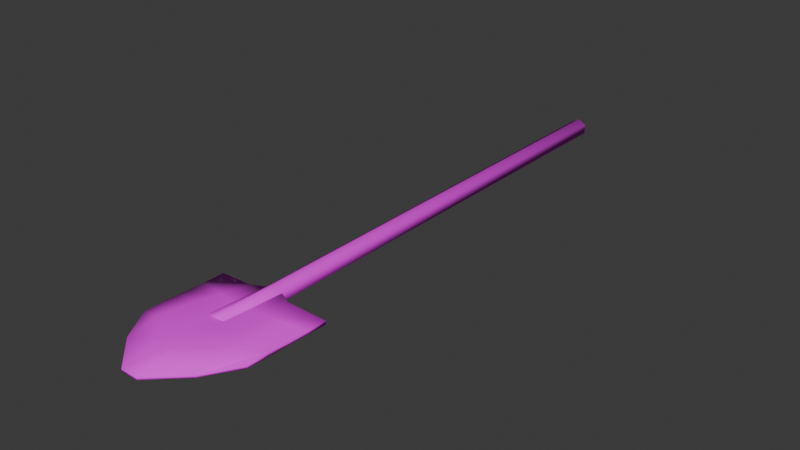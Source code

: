 # Source: Grave_Digger_Shovel.blend  (saved by Blender 4.2.66; exported with 4.5.12 LTS)
import bpy
from mathutils import Matrix  # noqa: F401  (used for matrix-valued properties, if any)

bpy.ops.wm.read_factory_settings(use_empty=True)
scene = bpy.context.scene
scene.name = 'Scene'

# ---- collections
col_collection = bpy.data.collections.new('Collection'); scene.collection.children.link(col_collection)

# ---- images (referenced by path relative to the original .blend; pixels are not part of the script)
import os
ASSET_DIR = os.environ.get("B2B_ASSET_DIR", "")  # directory of the original .blend (textures are referenced by path, not embedded)
HERE = os.path.dirname(os.path.abspath(__file__))  # packed textures are extracted next to this script under _unpacked/

def load_image(name, relpath, width, height, colorspace="sRGB"):
    """Load a texture the original file referenced (path relative to the .blend, or extracted next to this script)."""
    p = next((c for c in (os.path.join(HERE, relpath), os.path.join(ASSET_DIR, relpath)) if relpath and os.path.exists(c)), "")
    if p:
        img = bpy.data.images.load(p, check_existing=True)
        img.name = name
    else:  # same state as the original file: an image datablock whose file is absent (Cycles renders it pink)
        img = bpy.data.images.new(name, width, height)
        img.source = "FILE"
        img.filepath = "//" + (relpath or name)
    img.colorspace_settings.name = colorspace
    return img
img_shovel_texture = load_image('Shovel Texture', 'Shovel Texture.png', 1024, 1024, 'sRGB')

# ---- materials (node trees are filled in below, after node groups)
mat_shovel_material = bpy.data.materials.new('Shovel Material')

# ---- material node trees
mat_shovel_material.use_nodes = True; mat_shovel_material.node_tree.nodes.clear()
_N = mat_shovel_material.node_tree.nodes; _L = mat_shovel_material.node_tree.links
n0 = _N.new('ShaderNodeBsdfPrincipled'); n0.name = 'Principled BSDF'; n0.location = (10, 300)
n0.inputs[2].default_value = 1.0
n1 = _N.new('ShaderNodeOutputMaterial'); n1.name = 'Material Output'; n1.location = (300, 300)
n2 = _N.new('ShaderNodeTexImage'); n2.name = 'Image Texture'; n2.location = (-280, 280)
n2.image = img_shovel_texture
_L.new(n0.outputs[0], n1.inputs[0])
_L.new(n2.outputs[0], n0.inputs[0])
n1.is_active_output = True

# ---- world
world_world = bpy.data.worlds.new('World'); scene.world = world_world
world_world.use_nodes = True; world_world.node_tree.nodes.clear()
_N = world_world.node_tree.nodes; _L = world_world.node_tree.links
n0 = _N.new('ShaderNodeOutputWorld'); n0.name = 'World Output'; n0.location = (300, 300)
n1 = _N.new('ShaderNodeBackground'); n1.name = 'Background'; n1.location = (10, 300)
n1.inputs[0].default_value = (0.05088, 0.05088, 0.05088, 1.0)
_L.new(n1.outputs[0], n0.inputs[0])
n0.is_active_output = True
world_world.color = (0.05088, 0.05088, 0.05088)
world_world.sun_shadow_jitter_overblur = 0.0

# ---- meshes
me_cube_013 = bpy.data.meshes.new('Cube.013')
me_cube_013.from_pydata([(0.187, -0.892, -0.006038), (0.187, -0.892, -0.0133), (0.1871, -0.6268, -0.01066), (0.1871, -0.6268, -0.02162), (-0.1877, -0.8918, -0.005743), (-0.1877, -0.8918, -0.01301), (-0.1876, -0.6266, -0.01037), (-0.1876, -0.6266, -0.02133), (-0.02823, -0.6192, 0.003606), (0.02781, -0.6192, 0.003562), (0.02779, -0.6192, -0.02148), (-0.02825, -0.6191, -0.02144), (0.02755, -1.086, -0.006329), (-0.02849, -1.086, -0.006284), (-0.02849, -1.086, -0.01355), (0.02755, -1.086, -0.01359), (-0.06813, -0.6394, -0.02145), (-0.1258, -0.9936, -0.00601), (-0.06811, -0.6394, 0.003594), (-0.1258, -0.9936, -0.01327), (0.06766, -0.6395, 0.003487), (0.125, -0.9937, -0.01347), (0.06764, -0.6394, -0.02155), (0.125, -0.9937, -0.006208), (0.187, -0.7594, -0.007972), (0.187, -0.7594, -0.01746), (-0.1876, -0.7592, -0.007676), (-0.1876, -0.7592, -0.01717), (-0.02836, -0.8525, 0.001746), (0.02768, -0.8526, 0.001702), (0.0277, -0.8526, 0.01785), (-0.02834, -0.8526, 0.0179), (-0.09697, -0.8165, 0.001878), (-0.09695, -0.8165, 0.01803), (0.09634, -0.8166, 0.01788), (0.09633, -0.8166, 0.001725), (0.187, -0.8257, -0.003674), (-0.1877, -0.8255, -0.01509), (-0.02841, -0.9692, 0.00775), (0.02763, -0.9692, 0.007706), (0.02763, -0.9693, 0.01941), (-0.02841, -0.9692, 0.01946), (-0.1114, -0.9051, 0.007953), (-0.1114, -0.9051, 0.01966), (0.1107, -0.9052, 0.01949), (0.1107, -0.9052, 0.007778), (0.187, -0.8257, -0.01538), (-0.1877, -0.8255, -0.003378), (0.1871, -0.6931, -0.01954), (-0.1876, -0.6929, -0.009551), (0.1871, -0.6931, -0.009847), (-0.1876, -0.6929, -0.01925), (-0.0283, -0.7358, -0.005242), (0.02774, -0.7359, -0.005286), (0.02775, -0.7359, 0.01071), (-0.02829, -0.7359, 0.01075), (-0.08254, -0.7279, -0.005182), (-0.08253, -0.728, 0.01081), (0.082, -0.7281, 0.01068), (0.08199, -0.728, -0.005312), (0.0004055, 0.859, -0.03521), (-0.000469, -0.8179, -0.006256), (-0.02556, 0.859, -0.02019), (-0.02645, -0.8179, -0.002848), (-0.02554, 0.8589, 0.009808), (-0.02643, -0.8179, 0.01679), (0.0004529, 0.8589, 0.02479), (-0.0004456, -0.818, 0.02332), (0.02642, 0.8589, 0.009767), (0.02553, -0.818, 0.01675), (0.0264, 0.859, -0.02023), (0.02551, -0.8179, -0.002889), (-0.0003879, -0.6191, -0.03838), (-0.02636, -0.6191, -0.02336), (-0.02633, -0.6192, 0.006637), (-0.0003407, -0.6192, 0.02162), (0.02563, -0.6192, 0.006596), (0.0256, -0.6192, -0.0234)], [], [(50, 48, 3, 2), (18, 16, 7, 6), (47, 37, 5, 4), (23, 21, 1, 0), (43, 47, 4, 17), (45, 46, 1, 21), (42, 38, 14, 19), (38, 39, 15, 14), (44, 40, 12, 23), (40, 41, 13, 12), (17, 19, 14, 13), (13, 14, 15, 12), (20, 22, 10, 9), (9, 10, 11, 8), (4, 5, 19, 17), (37, 42, 19, 5), (41, 43, 17, 13), (8, 11, 16, 18), (2, 3, 22, 20), (36, 44, 23, 0), (39, 45, 21, 15), (12, 15, 21, 23), (53, 59, 35, 29), (50, 58, 34, 24), (55, 57, 33, 31), (51, 56, 32, 27), (54, 55, 31, 30), (58, 54, 30, 34), (52, 53, 29, 28), (56, 52, 28, 32), (59, 48, 25, 35), (57, 49, 26, 33), (49, 51, 27, 26), (36, 46, 25, 24), (0, 1, 46, 36), (29, 35, 45, 39), (24, 34, 44, 36), (31, 33, 43, 41), (27, 32, 42, 37), (30, 31, 41, 40), (34, 30, 40, 44), (28, 29, 39, 38), (32, 28, 38, 42), (35, 25, 46, 45), (33, 26, 47, 43), (26, 27, 37, 47), (6, 7, 51, 49), (18, 6, 49, 57), (22, 3, 48, 59), (16, 11, 52, 56), (11, 10, 53, 52), (20, 9, 54, 58), (9, 8, 55, 54), (7, 16, 56, 51), (8, 18, 57, 55), (2, 20, 58, 50), (10, 22, 59, 53), (24, 25, 48, 50), (72, 61, 63, 73), (73, 63, 65, 74), (74, 65, 67, 75), (75, 67, 69, 76), (63, 61, 71, 69, 67, 65), (76, 69, 71, 77), (77, 71, 61, 72), (60, 62, 64, 66, 68, 70), (70, 77, 72, 60), (68, 76, 77, 70), (66, 75, 76, 68), (64, 74, 75, 66), (62, 73, 74, 64), (60, 72, 73, 62)])
me_cube_013.polygons.foreach_set('use_smooth', [True] * 72)
_uv = me_cube_013.uv_layers.new(name='UVMap')
_uv.uv.foreach_set('vector', [0.03682, 0.3211, 0.03106, 0.321, 0.03048, 0.2817, 0.037, 0.2818, 0.001379, 0.4335, 0.01627, 0.4335, 0.01627, 0.5035, 0.009753, 0.5035, 0.02772, 0.4431, 0.02076, 0.4432, 0.02134, 0.4039, 0.02566, 0.4038, 0.03592, 0.5022, 0.0316, 0.5021, 0.03279, 0.439, 0.03711, 0.4391, 0.4048, 0.1716, 0.4484, 0.1243, 0.4481, 0.1637, 0.4114, 0.2242, 0.04702, 0.1083, 0.001379, 0.1561, 0.001379, 0.1166, 0.03815, 0.05617, 0.179, 0.1083, 0.1297, 0.07022, 0.1293, 0.001383, 0.1873, 0.05619, 0.1297, 0.07022, 0.09634, 0.07022, 0.09601, 0.001379, 0.1293, 0.001383, 0.2737, 0.1714, 0.3226, 0.2096, 0.3207, 0.2789, 0.2633, 0.2239, 0.3226, 0.2096, 0.3557, 0.2097, 0.3538, 0.2789, 0.3207, 0.2789, 0.02446, 0.3407, 0.02015, 0.3408, 0.01903, 0.2817, 0.02335, 0.2817, 0.1001, 0.315, 0.09581, 0.315, 0.09581, 0.2817, 0.1001, 0.2817, 0.001379, 0.3531, 0.01627, 0.3531, 0.01627, 0.3756, 0.001379, 0.3756, 0.001379, 0.3756, 0.01627, 0.3756, 0.01627, 0.4088, 0.001379, 0.4088, 0.02566, 0.4038, 0.02134, 0.4039, 0.02015, 0.3408, 0.02446, 0.3407, 0.2241, 0.1561, 0.179, 0.1083, 0.1873, 0.05619, 0.2241, 0.1167, 0.3557, 0.2097, 0.4048, 0.1716, 0.4114, 0.2242, 0.3538, 0.2789, 0.001379, 0.4088, 0.01627, 0.4088, 0.01627, 0.4335, 0.001379, 0.4335, 0.009753, 0.2817, 0.01627, 0.2817, 0.01627, 0.3531, 0.001379, 0.3531, 0.2271, 0.1239, 0.2737, 0.1714, 0.2633, 0.2239, 0.2269, 0.1634, 0.09634, 0.07022, 0.04702, 0.1083, 0.03815, 0.05617, 0.09601, 0.001379, 0.0348, 0.5612, 0.03048, 0.5612, 0.0316, 0.5021, 0.03592, 0.5022, 0.09626, 0.2092, 0.06402, 0.2139, 0.05552, 0.1611, 0.09631, 0.1397, 0.2269, 0.04506, 0.2903, 0.06606, 0.2822, 0.1187, 0.2269, 0.0845, 0.3554, 0.07085, 0.3875, 0.06622, 0.3964, 0.1189, 0.3558, 0.1403, 0.2241, 0.235, 0.1618, 0.2139, 0.1704, 0.1611, 0.2241, 0.1956, 0.3223, 0.07079, 0.3554, 0.07085, 0.3558, 0.1403, 0.3227, 0.1402, 0.2903, 0.06606, 0.3223, 0.07079, 0.3227, 0.1402, 0.2822, 0.1187, 0.1296, 0.2092, 0.09626, 0.2092, 0.09631, 0.1397, 0.1296, 0.1397, 0.1618, 0.2139, 0.1296, 0.2092, 0.1296, 0.1397, 0.1704, 0.1611, 0.06402, 0.2139, 0.001379, 0.235, 0.001379, 0.1955, 0.05552, 0.1611, 0.3875, 0.06622, 0.4481, 0.04543, 0.4482, 0.08486, 0.3964, 0.1189, 0.02537, 0.5218, 0.01961, 0.5219, 0.02018, 0.4826, 0.02583, 0.4825, 0.03918, 0.3998, 0.03221, 0.3997, 0.03164, 0.3603, 0.03728, 0.3604, 0.03711, 0.4391, 0.03279, 0.439, 0.03221, 0.3997, 0.03918, 0.3998, 0.09631, 0.1397, 0.05552, 0.1611, 0.04702, 0.1083, 0.09634, 0.07022, 0.2269, 0.0845, 0.2822, 0.1187, 0.2737, 0.1714, 0.2271, 0.1239, 0.3558, 0.1403, 0.3964, 0.1189, 0.4048, 0.1716, 0.3557, 0.2097, 0.2241, 0.1956, 0.1704, 0.1611, 0.179, 0.1083, 0.2241, 0.1561, 0.3227, 0.1402, 0.3558, 0.1403, 0.3557, 0.2097, 0.3226, 0.2096, 0.2822, 0.1187, 0.3227, 0.1402, 0.3226, 0.2096, 0.2737, 0.1714, 0.1296, 0.1397, 0.09631, 0.1397, 0.09634, 0.07022, 0.1297, 0.07022, 0.1704, 0.1611, 0.1296, 0.1397, 0.1297, 0.07022, 0.179, 0.1083, 0.05552, 0.1611, 0.001379, 0.1955, 0.001379, 0.1561, 0.04702, 0.1083, 0.3964, 0.1189, 0.4482, 0.08486, 0.4484, 0.1243, 0.4048, 0.1716, 0.02583, 0.4825, 0.02018, 0.4826, 0.02076, 0.4432, 0.02772, 0.4431, 0.02554, 0.5611, 0.01903, 0.5612, 0.01961, 0.5219, 0.02537, 0.5218, 0.3786, 0.01351, 0.4481, 0.005999, 0.4481, 0.04543, 0.3875, 0.06622, 0.07239, 0.2669, 0.001379, 0.2744, 0.001379, 0.235, 0.06402, 0.2139, 0.1531, 0.2669, 0.1294, 0.2789, 0.1296, 0.2092, 0.1618, 0.2139, 0.1294, 0.2789, 0.0961, 0.2789, 0.09626, 0.2092, 0.1296, 0.2092, 0.2984, 0.01338, 0.322, 0.001379, 0.3223, 0.07079, 0.2903, 0.06606, 0.322, 0.001379, 0.3551, 0.001434, 0.3554, 0.07085, 0.3223, 0.07079, 0.2241, 0.2744, 0.1531, 0.2669, 0.1618, 0.2139, 0.2241, 0.235, 0.3551, 0.001434, 0.3786, 0.01351, 0.3875, 0.06622, 0.3554, 0.07085, 0.2269, 0.005634, 0.2984, 0.01338, 0.2903, 0.06606, 0.2269, 0.04506, 0.0961, 0.2789, 0.07239, 0.2669, 0.06402, 0.2139, 0.09626, 0.2092, 0.03728, 0.3604, 0.03164, 0.3603, 0.03106, 0.321, 0.03682, 0.3211, 0.5005, 0.1203, 0.5009, 0.001467, 0.5164, 0.001397, 0.5161, 0.12, 0.5191, 0.1194, 0.5308, 0.001453, 0.5425, 0.001379, 0.537, 0.1192, 0.4518, 0.1196, 0.4511, 0.00141, 0.466, 0.001379, 0.4661, 0.1196, 0.4661, 0.1196, 0.466, 0.001379, 0.4818, 0.001406, 0.4825, 0.1196, 0.07747, 0.3126, 0.07546, 0.2971, 0.07747, 0.2817, 0.08915, 0.2817, 0.09305, 0.2971, 0.08915, 0.3126, 0.5631, 0.8779, 0.5687, 0.9958, 0.557, 0.9957, 0.5453, 0.8778, 0.4852, 0.1199, 0.4855, 0.001379, 0.5009, 0.001467, 0.5005, 0.1203, 0.05732, 0.2817, 0.0727, 0.2906, 0.0727, 0.3084, 0.05732, 0.3173, 0.04193, 0.3084, 0.04193, 0.2906, 0.4855, 0.9983, 0.4852, 0.1199, 0.5005, 0.1203, 0.5007, 0.9986, 0.5687, 0.001492, 0.5631, 0.8779, 0.5453, 0.8778, 0.5508, 0.001379, 0.4654, 0.9985, 0.4661, 0.1196, 0.4825, 0.1196, 0.4818, 0.9986, 0.4511, 0.9986, 0.4518, 0.1196, 0.4661, 0.1196, 0.4654, 0.9985, 0.5247, 0.9958, 0.5191, 0.1194, 0.537, 0.1192, 0.5425, 0.9957, 0.5007, 0.9986, 0.5005, 0.1203, 0.5161, 0.12, 0.5164, 0.9983])
me_cube_013.materials.append(mat_shovel_material)
me_cube_013.update()

# ---- objects
ob_shovel = bpy.data.objects.new('Shovel', me_cube_013)

# ---- transforms, parenting, visibility, modifiers, constraints
ob_shovel.location = (0.0, 0.0, 0.0)
_vg = ob_shovel.vertex_groups.new(name='Bone')
_vg = ob_shovel.vertex_groups.new(name='LowerSpineBone')
_vg = ob_shovel.vertex_groups.new(name='MiddleSpineBone')
_vg = ob_shovel.vertex_groups.new(name='UpperSpineBone')
_vg = ob_shovel.vertex_groups.new(name='NeckBone')
_vg = ob_shovel.vertex_groups.new(name='HeadBone')
_vg = ob_shovel.vertex_groups.new(name='UpperArmBone.L')
_vg = ob_shovel.vertex_groups.new(name='LowerArmBone.L')
_vg = ob_shovel.vertex_groups.new(name='HandBone.L')
_vg = ob_shovel.vertex_groups.new(name='FingerBone.L')
_vg = ob_shovel.vertex_groups.new(name='UpperArmBone.R')
_vg = ob_shovel.vertex_groups.new(name='LowerArmBone.R')
_vg = ob_shovel.vertex_groups.new(name='HandBone.R')
_vg = ob_shovel.vertex_groups.new(name='FingerBone.R')
_vg = ob_shovel.vertex_groups.new(name='BellyBone')
_vg = ob_shovel.vertex_groups.new(name='UpperLegBone.L')
_vg = ob_shovel.vertex_groups.new(name='LowerLegBone.L')
_vg = ob_shovel.vertex_groups.new(name='FootBone.L')
_vg = ob_shovel.vertex_groups.new(name='UpperLegBone.R')
_vg = ob_shovel.vertex_groups.new(name='LowerLegBone.R')
_vg = ob_shovel.vertex_groups.new(name='FootBone.R')
_vg = ob_shovel.vertex_groups.new(name='ShovelBone')

# ---- collection membership
col_collection.objects.link(ob_shovel)

# ---- scene / render settings (as saved in the file)
scene.frame_start = 1; scene.frame_end = 250; scene.frame_set(1)
scene.render.engine = 'BLENDER_EEVEE_NEXT'
bpy.context.view_layer.update()

# ---- added for rendering (the .blend has no active camera and no usable light): camera, sun
cam_auto = bpy.data.cameras.new('AutoCamera')
cam_auto.lens = 50.0
cam_auto.sensor_width = 36.0
cam_auto.clip_end = 1000.0
ob_auto_camera = bpy.data.objects.new('AutoCamera', cam_auto)
scene.collection.objects.link(ob_auto_camera)
ob_auto_camera.location = (1.83321, -2.31366, 1.46001)
ob_auto_camera.rotation_euler = (1.09748, -7.21219e-08, 0.694738)
scene.camera = ob_auto_camera
light_auto_sun = bpy.data.lights.new('AutoSun', 'SUN')
light_auto_sun.energy = 3.0
light_auto_sun.angle = 0.0523599
ob_auto_sun = bpy.data.objects.new('AutoSun', light_auto_sun)
scene.collection.objects.link(ob_auto_sun)
ob_auto_sun.rotation_euler = (0.872665, 0.174533, 0.523599)
bpy.context.view_layer.update()
